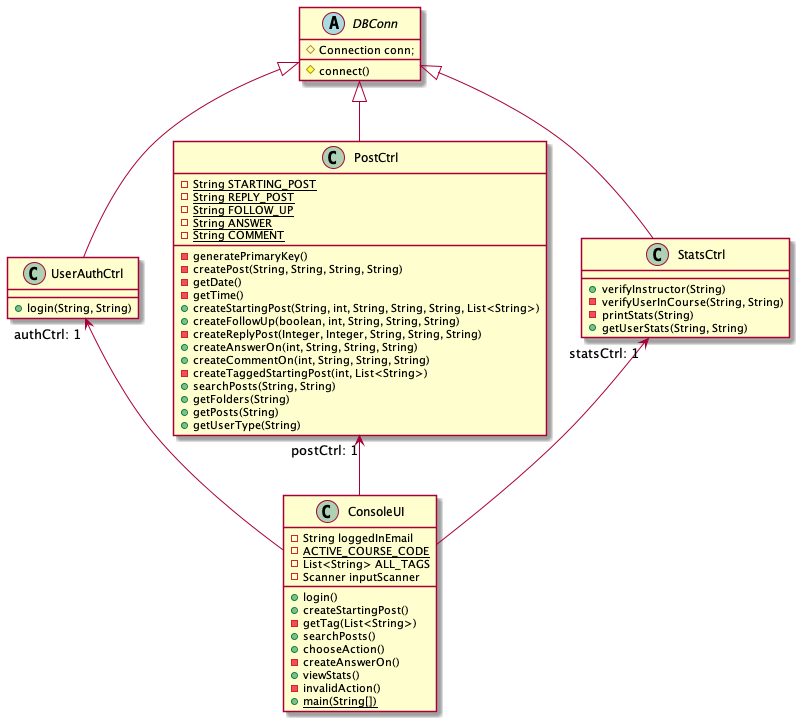

The diagram above was rendered by PlantUML. Its source (embedded in the PNG):
@startuml

abstract class DBConn
class UserAuthCtrl
class PostCtrl
class StatsCtrl
class ConsoleUI

DBConn <|-- UserAuthCtrl
DBConn <|-- StatsCtrl
DBConn <|-- PostCtrl
UserAuthCtrl"authCtrl: 1"<--ConsoleUI
PostCtrl"postCtrl: 1" <--ConsoleUI
StatsCtrl"statsCtrl: 1"<--ConsoleUI



abstract class DBConn {
#Connection conn;
#connect()
}

class UserAuthCtrl {
+login(String, String)
}

class PostCtrl {
-{static} String STARTING_POST
-{static} String REPLY_POST
-{static} String FOLLOW_UP
-{static} String ANSWER
-{static} String COMMENT
-generatePrimaryKey()
-createPost(String, String, String, String)
-getDate()
-getTime()
+createStartingPost(String, int, String, String, String, List<String>)
+createFollowUp(boolean, int, String, String, String)
-createReplyPost(Integer, Integer, String, String, String)
+createAnswerOn(int, String, String, String)
+createCommentOn(int, String, String, String)
-createTaggedStartingPost(int, List<String>)
+searchPosts(String, String)
+getFolders(String)
+getPosts(String)
+getUserType(String)
}

class StatsCtrl {
+verifyInstructor(String)
-verifyUserInCourse(String, String)
-printStats(String)
+getUserStats(String, String)
}

class ConsoleUI {
-String loggedInEmail
-{static}ACTIVE_COURSE_CODE
-List<String> ALL_TAGS
-Scanner inputScanner
+login()
+createStartingPost()
-getTag(List<String>)
+searchPosts()
+chooseAction()
-createAnswerOn()
+viewStats()
-invalidAction()
+{static}main(String[])
}



@enduml